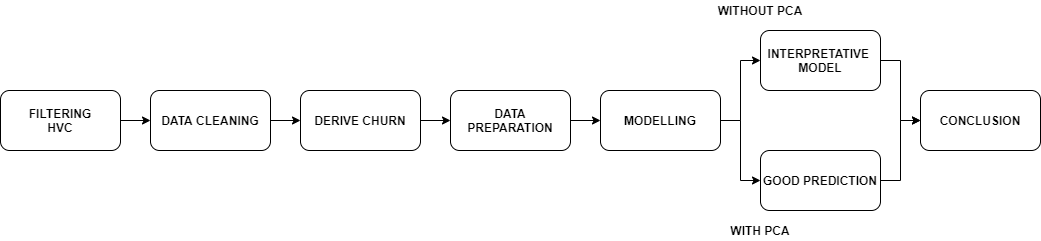

The diagram above was exported from draw.io. Its source (the exported page's mxGraphModel, read from the mxfile embedded in the PNG):
<mxGraphModel dx="1240" dy="643" grid="1" gridSize="10" guides="1" tooltips="1" connect="1" arrows="1" fold="1" page="1" pageScale="1" pageWidth="1100" pageHeight="850" math="0" shadow="0">
  <root>
    <mxCell id="0" />
    <mxCell id="1" parent="0" />
    <mxCell id="Akqcwq2DnIXWjw6MLnKg-5" style="edgeStyle=orthogonalEdgeStyle;rounded=0;orthogonalLoop=1;jettySize=auto;html=1;exitX=1;exitY=0.5;exitDx=0;exitDy=0;entryX=0;entryY=0.5;entryDx=0;entryDy=0;" edge="1" parent="1" source="Akqcwq2DnIXWjw6MLnKg-1" target="Akqcwq2DnIXWjw6MLnKg-2">
      <mxGeometry relative="1" as="geometry" />
    </mxCell>
    <mxCell id="Akqcwq2DnIXWjw6MLnKg-1" value="&lt;b&gt;FILTERING&lt;br&gt;HVC&lt;br&gt;&lt;/b&gt;" style="rounded=1;whiteSpace=wrap;html=1;" vertex="1" parent="1">
      <mxGeometry x="20" y="200" width="120" height="60" as="geometry" />
    </mxCell>
    <mxCell id="Akqcwq2DnIXWjw6MLnKg-6" style="edgeStyle=orthogonalEdgeStyle;rounded=0;orthogonalLoop=1;jettySize=auto;html=1;exitX=1;exitY=0.5;exitDx=0;exitDy=0;entryX=0;entryY=0.5;entryDx=0;entryDy=0;" edge="1" parent="1" source="Akqcwq2DnIXWjw6MLnKg-2" target="Akqcwq2DnIXWjw6MLnKg-3">
      <mxGeometry relative="1" as="geometry" />
    </mxCell>
    <mxCell id="Akqcwq2DnIXWjw6MLnKg-2" value="&lt;b&gt;DATA CLEANING&lt;/b&gt;" style="rounded=1;whiteSpace=wrap;html=1;" vertex="1" parent="1">
      <mxGeometry x="170" y="200" width="120" height="60" as="geometry" />
    </mxCell>
    <mxCell id="Akqcwq2DnIXWjw6MLnKg-7" style="edgeStyle=orthogonalEdgeStyle;rounded=0;orthogonalLoop=1;jettySize=auto;html=1;exitX=1;exitY=0.5;exitDx=0;exitDy=0;entryX=0;entryY=0.5;entryDx=0;entryDy=0;" edge="1" parent="1" source="Akqcwq2DnIXWjw6MLnKg-3" target="Akqcwq2DnIXWjw6MLnKg-4">
      <mxGeometry relative="1" as="geometry" />
    </mxCell>
    <mxCell id="Akqcwq2DnIXWjw6MLnKg-3" value="&lt;b&gt;DERIVE CHURN&lt;/b&gt;" style="rounded=1;whiteSpace=wrap;html=1;" vertex="1" parent="1">
      <mxGeometry x="320" y="200" width="120" height="60" as="geometry" />
    </mxCell>
    <mxCell id="Akqcwq2DnIXWjw6MLnKg-9" style="edgeStyle=orthogonalEdgeStyle;rounded=0;orthogonalLoop=1;jettySize=auto;html=1;exitX=1;exitY=0.5;exitDx=0;exitDy=0;entryX=0;entryY=0.5;entryDx=0;entryDy=0;" edge="1" parent="1" source="Akqcwq2DnIXWjw6MLnKg-4" target="Akqcwq2DnIXWjw6MLnKg-8">
      <mxGeometry relative="1" as="geometry" />
    </mxCell>
    <mxCell id="Akqcwq2DnIXWjw6MLnKg-4" value="&lt;b&gt;DATA PREPARATION&lt;/b&gt;" style="rounded=1;whiteSpace=wrap;html=1;" vertex="1" parent="1">
      <mxGeometry x="470" y="200" width="120" height="60" as="geometry" />
    </mxCell>
    <mxCell id="Akqcwq2DnIXWjw6MLnKg-12" style="edgeStyle=orthogonalEdgeStyle;rounded=0;orthogonalLoop=1;jettySize=auto;html=1;exitX=1;exitY=0.5;exitDx=0;exitDy=0;entryX=0;entryY=0.5;entryDx=0;entryDy=0;" edge="1" parent="1" source="Akqcwq2DnIXWjw6MLnKg-8" target="Akqcwq2DnIXWjw6MLnKg-10">
      <mxGeometry relative="1" as="geometry" />
    </mxCell>
    <mxCell id="Akqcwq2DnIXWjw6MLnKg-13" style="edgeStyle=orthogonalEdgeStyle;rounded=0;orthogonalLoop=1;jettySize=auto;html=1;exitX=1;exitY=0.5;exitDx=0;exitDy=0;entryX=0;entryY=0.5;entryDx=0;entryDy=0;" edge="1" parent="1" source="Akqcwq2DnIXWjw6MLnKg-8" target="Akqcwq2DnIXWjw6MLnKg-11">
      <mxGeometry relative="1" as="geometry" />
    </mxCell>
    <mxCell id="Akqcwq2DnIXWjw6MLnKg-8" value="&lt;b&gt;MODELLING&lt;/b&gt;" style="rounded=1;whiteSpace=wrap;html=1;" vertex="1" parent="1">
      <mxGeometry x="620" y="200" width="120" height="60" as="geometry" />
    </mxCell>
    <mxCell id="Akqcwq2DnIXWjw6MLnKg-17" style="edgeStyle=orthogonalEdgeStyle;rounded=0;orthogonalLoop=1;jettySize=auto;html=1;exitX=1;exitY=0.5;exitDx=0;exitDy=0;entryX=0;entryY=0.5;entryDx=0;entryDy=0;" edge="1" parent="1" source="Akqcwq2DnIXWjw6MLnKg-10" target="Akqcwq2DnIXWjw6MLnKg-16">
      <mxGeometry relative="1" as="geometry" />
    </mxCell>
    <mxCell id="Akqcwq2DnIXWjw6MLnKg-10" value="&lt;b&gt;INTERPRETATIVE&amp;nbsp;&lt;br&gt;MODEL&lt;/b&gt;" style="rounded=1;whiteSpace=wrap;html=1;" vertex="1" parent="1">
      <mxGeometry x="780" y="140" width="120" height="60" as="geometry" />
    </mxCell>
    <mxCell id="Akqcwq2DnIXWjw6MLnKg-18" style="edgeStyle=orthogonalEdgeStyle;rounded=0;orthogonalLoop=1;jettySize=auto;html=1;exitX=1;exitY=0.5;exitDx=0;exitDy=0;entryX=0;entryY=0.5;entryDx=0;entryDy=0;" edge="1" parent="1" source="Akqcwq2DnIXWjw6MLnKg-11" target="Akqcwq2DnIXWjw6MLnKg-16">
      <mxGeometry relative="1" as="geometry" />
    </mxCell>
    <mxCell id="Akqcwq2DnIXWjw6MLnKg-11" value="&lt;b&gt;GOOD PREDICTION&lt;/b&gt;" style="rounded=1;whiteSpace=wrap;html=1;" vertex="1" parent="1">
      <mxGeometry x="780" y="260" width="120" height="60" as="geometry" />
    </mxCell>
    <mxCell id="Akqcwq2DnIXWjw6MLnKg-14" value="&lt;b&gt;WITHOUT PCA&lt;/b&gt;" style="text;html=1;strokeColor=none;fillColor=none;align=center;verticalAlign=middle;whiteSpace=wrap;rounded=0;" vertex="1" parent="1">
      <mxGeometry x="730" y="110" width="100" height="20" as="geometry" />
    </mxCell>
    <mxCell id="Akqcwq2DnIXWjw6MLnKg-15" value="&lt;b&gt;WITH PCA&lt;/b&gt;" style="text;html=1;strokeColor=none;fillColor=none;align=center;verticalAlign=middle;whiteSpace=wrap;rounded=0;" vertex="1" parent="1">
      <mxGeometry x="730" y="330" width="100" height="20" as="geometry" />
    </mxCell>
    <mxCell id="Akqcwq2DnIXWjw6MLnKg-16" value="&lt;b&gt;CONCLUSION&lt;/b&gt;" style="rounded=1;whiteSpace=wrap;html=1;" vertex="1" parent="1">
      <mxGeometry x="940" y="200" width="120" height="60" as="geometry" />
    </mxCell>
  </root>
</mxGraphModel>